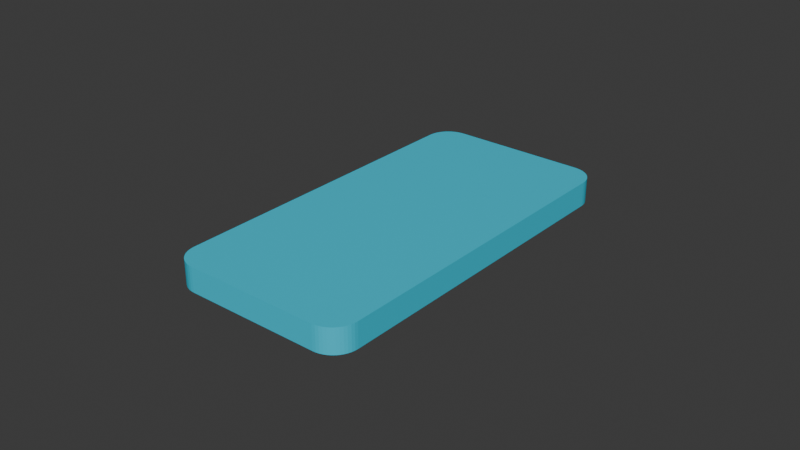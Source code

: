 # Source: display.blend  (saved by Blender 4.4.32; exported with 4.5.12 LTS)
import bpy
from mathutils import Matrix  # noqa: F401  (used for matrix-valued properties, if any)

bpy.ops.wm.read_factory_settings(use_empty=True)
scene = bpy.context.scene
scene.name = 'Scene'

# ---- collections
col_display = bpy.data.collections.new('display'); scene.collection.children.link(col_display)

# ---- materials (node trees are filled in below, after node groups)
mat_material = bpy.data.materials.new('Material')
mat_material.alpha_threshold = 0.0
mat_material.roughness = 0.5
mat_material.line_color = (0.0, 0.0, 0.0, 1.0)

# ---- material node trees
mat_material.use_nodes = True; mat_material.node_tree.nodes.clear()
_N = mat_material.node_tree.nodes; _L = mat_material.node_tree.links
n0 = _N.new('ShaderNodeOutputMaterial'); n0.name = 'Material Output'; n0.location = (300, 300)
n1 = _N.new('ShaderNodeBsdfPrincipled'); n1.name = 'Principled BSDF'; n1.location = (10, 300)
n1.inputs[0].default_value = (0.02282, 0.5993, 0.8022, 1.0)
n1.inputs[3].default_value = 1.45
_L.new(n1.outputs[0], n0.inputs[0])
n0.is_active_output = True

# ---- world
world_world = bpy.data.worlds.new('World'); scene.world = world_world
world_world.use_nodes = True; world_world.node_tree.nodes.clear()
_N = world_world.node_tree.nodes; _L = world_world.node_tree.links
n0 = _N.new('ShaderNodeOutputWorld'); n0.name = 'World Output'; n0.location = (300, 300)
n1 = _N.new('ShaderNodeBackground'); n1.name = 'Background'; n1.location = (10, 300)
n1.inputs[0].default_value = (0.05088, 0.05088, 0.05088, 1.0)
_L.new(n1.outputs[0], n0.inputs[0])
n0.is_active_output = True
world_world.color = (0.05088, 0.05088, 0.05088)
world_world.sun_shadow_jitter_overblur = 0.0

# ---- meshes
me_cube = bpy.data.meshes.new('Cube')
me_cube.from_pydata([(-0.022, 0.06, 0.008), (-0.03, 0.052, 0.008), (-0.02304, 0.05993, 0.008), (-0.02407, 0.05973, 0.008), (-0.02506, 0.05939, 0.008), (-0.026, 0.05893, 0.008), (-0.02687, 0.05835, 0.008), (-0.02766, 0.05766, 0.008), (-0.02835, 0.05687, 0.008), (-0.02893, 0.056, 0.008), (-0.02939, 0.05506, 0.008), (-0.02973, 0.05407, 0.008), (-0.02993, 0.05304, 0.008), (-0.03, 0.052, 0.0), (-0.022, 0.06, 0.0), (-0.02993, 0.05304, 0.0), (-0.02973, 0.05407, 0.0), (-0.02939, 0.05506, 0.0), (-0.02893, 0.056, 0.0), (-0.02835, 0.05687, 0.0), (-0.02766, 0.05766, 0.0), (-0.02687, 0.05835, 0.0), (-0.026, 0.05893, 0.0), (-0.02506, 0.05939, 0.0), (-0.02407, 0.05973, 0.0), (-0.02304, 0.05993, 0.0), (0.03, 0.052, 0.008), (0.022, 0.06, 0.008), (0.02993, 0.05304, 0.008), (0.02973, 0.05407, 0.008), (0.02939, 0.05506, 0.008), (0.02893, 0.056, 0.008), (0.02835, 0.05687, 0.008), (0.02766, 0.05766, 0.008), (0.02687, 0.05835, 0.008), (0.026, 0.05893, 0.008), (0.02506, 0.05939, 0.008), (0.02407, 0.05973, 0.008), (0.02304, 0.05993, 0.008), (0.022, 0.06, 0.0), (0.03, 0.052, 0.0), (0.02304, 0.05993, 0.0), (0.02407, 0.05973, 0.0), (0.02506, 0.05939, 0.0), (0.026, 0.05893, 0.0), (0.02687, 0.05835, 0.0), (0.02766, 0.05766, 0.0), (0.02835, 0.05687, 0.0), (0.02893, 0.056, 0.0), (0.02939, 0.05506, 0.0), (0.02973, 0.05407, 0.0), (0.02993, 0.05304, 0.0), (0.022, -0.06, 0.008), (0.03, -0.052, 0.008), (0.02304, -0.05993, 0.008), (0.02407, -0.05973, 0.008), (0.02506, -0.05939, 0.008), (0.026, -0.05893, 0.008), (0.02687, -0.05835, 0.008), (0.02766, -0.05766, 0.008), (0.02835, -0.05687, 0.008), (0.02893, -0.056, 0.008), (0.02939, -0.05506, 0.008), (0.02973, -0.05407, 0.008), (0.02993, -0.05304, 0.008), (0.03, -0.052, 0.0), (0.022, -0.06, 0.0), (0.02993, -0.05304, 0.0), (0.02973, -0.05407, 0.0), (0.02939, -0.05506, 0.0), (0.02893, -0.056, 0.0), (0.02835, -0.05687, 0.0), (0.02766, -0.05766, 0.0), (0.02687, -0.05835, 0.0), (0.026, -0.05893, 0.0), (0.02506, -0.05939, 0.0), (0.02407, -0.05973, 0.0), (0.02304, -0.05993, 0.0), (-0.03, -0.052, 0.008), (-0.022, -0.06, 0.008), (-0.02993, -0.05304, 0.008), (-0.02973, -0.05407, 0.008), (-0.02939, -0.05506, 0.008), (-0.02893, -0.056, 0.008), (-0.02835, -0.05687, 0.008), (-0.02766, -0.05766, 0.008), (-0.02687, -0.05835, 0.008), (-0.026, -0.05893, 0.008), (-0.02506, -0.05939, 0.008), (-0.02407, -0.05973, 0.008), (-0.02304, -0.05993, 0.008), (-0.022, -0.06, 0.0), (-0.03, -0.052, 0.0), (-0.02304, -0.05993, 0.0), (-0.02407, -0.05973, 0.0), (-0.02506, -0.05939, 0.0), (-0.026, -0.05893, 0.0), (-0.02687, -0.05835, 0.0), (-0.02766, -0.05766, 0.0), (-0.02835, -0.05687, 0.0), (-0.02893, -0.056, 0.0), (-0.02939, -0.05506, 0.0), (-0.02973, -0.05407, 0.0), (-0.02993, -0.05304, 0.0)], [], [(13, 15, 16, 17, 18, 19, 20, 21, 22, 23, 24, 25, 14, 39, 41, 42, 43, 44, 45, 46, 47, 48, 49, 50, 51, 40, 65, 67, 68, 69, 70, 71, 72, 73, 74, 75, 76, 77, 66, 91, 93, 94, 95, 96, 97, 98, 99, 100, 101, 102, 103, 92), (26, 28, 29, 30, 31, 32, 33, 34, 35, 36, 37, 38, 27, 0, 2, 3, 4, 5, 6, 7, 8, 9, 10, 11, 12, 1, 78, 80, 81, 82, 83, 84, 85, 86, 87, 88, 89, 90, 79, 52, 54, 55, 56, 57, 58, 59, 60, 61, 62, 63, 64, 53), (0, 14, 25, 2), (2, 25, 24, 3), (3, 24, 23, 4), (4, 23, 22, 5), (5, 22, 21, 6), (6, 21, 20, 7), (7, 20, 19, 8), (8, 19, 18, 9), (9, 18, 17, 10), (10, 17, 16, 11), (11, 16, 15, 12), (12, 15, 13, 1), (92, 78, 1, 13), (26, 40, 51, 28), (28, 51, 50, 29), (29, 50, 49, 30), (30, 49, 48, 31), (31, 48, 47, 32), (32, 47, 46, 33), (33, 46, 45, 34), (34, 45, 44, 35), (35, 44, 43, 36), (36, 43, 42, 37), (37, 42, 41, 38), (38, 41, 39, 27), (14, 0, 27, 39), (52, 66, 77, 54), (54, 77, 76, 55), (55, 76, 75, 56), (56, 75, 74, 57), (57, 74, 73, 58), (58, 73, 72, 59), (59, 72, 71, 60), (60, 71, 70, 61), (61, 70, 69, 62), (62, 69, 68, 63), (63, 68, 67, 64), (64, 67, 65, 53), (40, 26, 53, 65), (91, 79, 90, 93), (93, 90, 89, 94), (94, 89, 88, 95), (95, 88, 87, 96), (96, 87, 86, 97), (97, 86, 85, 98), (98, 85, 84, 99), (99, 84, 83, 100), (100, 83, 82, 101), (101, 82, 81, 102), (102, 81, 80, 103), (103, 80, 78, 92), (66, 52, 79, 91)])
_uv = me_cube.uv_layers.new(name='UVMap')
_uv.uv.foreach_set('vector', [0.125, 0.5167, 0.1253, 0.5145, 0.1261, 0.5124, 0.1275, 0.5103, 0.1295, 0.5083, 0.1319, 0.5065, 0.1348, 0.5049, 0.138, 0.5034, 0.1417, 0.5022, 0.1456, 0.5013, 0.1497, 0.5006, 0.154, 0.5001, 0.1583, 0.5, 0.3417, 0.5, 0.346, 0.5001, 0.3503, 0.5006, 0.3544, 0.5013, 0.3583, 0.5022, 0.362, 0.5034, 0.3652, 0.5049, 0.3681, 0.5065, 0.3705, 0.5083, 0.3725, 0.5103, 0.3739, 0.5124, 0.3747, 0.5145, 0.375, 0.5167, 0.375, 0.7333, 0.3747, 0.7355, 0.3739, 0.7376, 0.3725, 0.7397, 0.3705, 0.7417, 0.3681, 0.7435, 0.3652, 0.7451, 0.362, 0.7466, 0.3583, 0.7478, 0.3544, 0.7487, 0.3503, 0.7494, 0.346, 0.7499, 0.3417, 0.75, 0.1583, 0.75, 0.154, 0.7499, 0.1497, 0.7494, 0.1456, 0.7487, 0.1417, 0.7478, 0.138, 0.7466, 0.1348, 0.7451, 0.1319, 0.7435, 0.1295, 0.7417, 0.1275, 0.7397, 0.1261, 0.7376, 0.1253, 0.7355, 0.125, 0.7333, 0.625, 0.5167, 0.6253, 0.5145, 0.6261, 0.5124, 0.6275, 0.5103, 0.6295, 0.5083, 0.6319, 0.5065, 0.6348, 0.5049, 0.638, 0.5034, 0.6417, 0.5022, 0.6456, 0.5013, 0.6497, 0.5006, 0.654, 0.5001, 0.6583, 0.5, 0.8417, 0.5, 0.846, 0.5001, 0.8503, 0.5006, 0.8544, 0.5013, 0.8583, 0.5022, 0.862, 0.5034, 0.8652, 0.5049, 0.8681, 0.5065, 0.8705, 0.5083, 0.8725, 0.5103, 0.8739, 0.5124, 0.8747, 0.5145, 0.875, 0.5167, 0.875, 0.7333, 0.8747, 0.7355, 0.8739, 0.7376, 0.8725, 0.7397, 0.8705, 0.7417, 0.8681, 0.7435, 0.8652, 0.7451, 0.862, 0.7466, 0.8583, 0.7478, 0.8544, 0.7487, 0.8503, 0.7494, 0.846, 0.7499, 0.8417, 0.75, 0.6583, 0.75, 0.654, 0.7499, 0.6497, 0.7494, 0.6456, 0.7487, 0.6417, 0.7478, 0.638, 0.7466, 0.6348, 0.7451, 0.6319, 0.7435, 0.6295, 0.7417, 0.6275, 0.7397, 0.6261, 0.7376, 0.6253, 0.7355, 0.625, 0.7333, 0.625, 0.2833, 0.375, 0.2833, 0.375, 0.279, 0.625, 0.279, 0.625, 0.279, 0.375, 0.279, 0.375, 0.2747, 0.625, 0.2747, 0.625, 0.2747, 0.375, 0.2747, 0.375, 0.2706, 0.625, 0.2706, 0.625, 0.2706, 0.375, 0.2706, 0.375, 0.2667, 0.625, 0.2667, 0.625, 0.2667, 0.375, 0.2667, 0.375, 0.263, 0.625, 0.263, 0.625, 0.263, 0.375, 0.263, 0.375, 0.25, 0.625, 0.25, 0.625, 0.25, 0.375, 0.25, 0.375, 0.2435, 0.625, 0.2435, 0.625, 0.2435, 0.375, 0.2435, 0.375, 0.2417, 0.625, 0.2417, 0.625, 0.2417, 0.375, 0.2417, 0.375, 0.2397, 0.625, 0.2397, 0.625, 0.2397, 0.375, 0.2397, 0.375, 0.2376, 0.625, 0.2376, 0.625, 0.2376, 0.375, 0.2376, 0.375, 0.2355, 0.625, 0.2355, 0.625, 0.2355, 0.375, 0.2355, 0.375, 0.2333, 0.625, 0.2333, 0.375, 0.01667, 0.625, 0.01667, 0.625, 0.2333, 0.375, 0.2333, 0.625, 0.5167, 0.375, 0.5167, 0.375, 0.5145, 0.625, 0.5145, 0.625, 0.5145, 0.375, 0.5145, 0.375, 0.5124, 0.625, 0.5124, 0.625, 0.5124, 0.375, 0.5124, 0.375, 0.5103, 0.625, 0.5103, 0.625, 0.5103, 0.375, 0.5103, 0.375, 0.5083, 0.625, 0.5083, 0.625, 0.5083, 0.375, 0.5083, 0.375, 0.5065, 0.625, 0.5065, 0.625, 0.5065, 0.375, 0.5065, 0.375, 0.5, 0.625, 0.5, 0.625, 0.5, 0.375, 0.5, 0.375, 0.487, 0.625, 0.487, 0.625, 0.487, 0.375, 0.487, 0.375, 0.4833, 0.625, 0.4833, 0.625, 0.4833, 0.375, 0.4833, 0.375, 0.4794, 0.625, 0.4794, 0.625, 0.4794, 0.375, 0.4794, 0.375, 0.4753, 0.625, 0.4753, 0.625, 0.4753, 0.375, 0.4753, 0.375, 0.471, 0.625, 0.471, 0.625, 0.471, 0.375, 0.471, 0.375, 0.4667, 0.625, 0.4667, 0.375, 0.2833, 0.625, 0.2833, 0.625, 0.4667, 0.375, 0.4667, 0.625, 0.7833, 0.375, 0.7833, 0.375, 0.779, 0.625, 0.779, 0.625, 0.779, 0.375, 0.779, 0.375, 0.7747, 0.625, 0.7747, 0.625, 0.7747, 0.375, 0.7747, 0.375, 0.7706, 0.625, 0.7706, 0.625, 0.7706, 0.375, 0.7706, 0.375, 0.7667, 0.625, 0.7667, 0.625, 0.7667, 0.375, 0.7667, 0.375, 0.763, 0.625, 0.763, 0.625, 0.763, 0.375, 0.763, 0.375, 0.75, 0.625, 0.75, 0.625, 0.75, 0.375, 0.75, 0.375, 0.7435, 0.625, 0.7435, 0.625, 0.7435, 0.375, 0.7435, 0.375, 0.7417, 0.625, 0.7417, 0.625, 0.7417, 0.375, 0.7417, 0.375, 0.7397, 0.625, 0.7397, 0.625, 0.7397, 0.375, 0.7397, 0.375, 0.7376, 0.625, 0.7376, 0.625, 0.7376, 0.375, 0.7376, 0.375, 0.7355, 0.625, 0.7355, 0.625, 0.7355, 0.375, 0.7355, 0.375, 0.7333, 0.625, 0.7333, 0.375, 0.5167, 0.625, 0.5167, 0.625, 0.7333, 0.375, 0.7333, 0.375, 0.9667, 0.625, 0.9667, 0.625, 0.971, 0.375, 0.971, 0.375, 0.971, 0.625, 0.971, 0.625, 0.9753, 0.375, 0.9753, 0.375, 0.9753, 0.625, 0.9753, 0.625, 0.9794, 0.375, 0.9794, 0.375, 0.9794, 0.625, 0.9794, 0.625, 0.9833, 0.375, 0.9833, 0.375, 0.9833, 0.625, 0.9833, 0.625, 0.987, 0.375, 0.987, 0.375, 0.987, 0.625, 0.987, 0.625, 1.0, 0.375, 1.0, 0.375, 0.0, 0.625, 0.0, 0.625, 0.006521, 0.375, 0.006521, 0.375, 0.006521, 0.625, 0.006521, 0.625, 0.008333, 0.375, 0.008333, 0.375, 0.008333, 0.625, 0.008333, 0.625, 0.01029, 0.375, 0.01029, 0.375, 0.01029, 0.625, 0.01029, 0.625, 0.01235, 0.375, 0.01235, 0.375, 0.01235, 0.625, 0.01235, 0.625, 0.01449, 0.375, 0.01449, 0.375, 0.01449, 0.625, 0.01449, 0.625, 0.01667, 0.375, 0.01667, 0.375, 0.7833, 0.625, 0.7833, 0.625, 0.9667, 0.375, 0.9667])
me_cube.materials.append(mat_material)
me_cube.use_mirror_vertex_groups = False
me_cube.update()

# ---- objects
ob_cube = bpy.data.objects.new('Cube', me_cube)

# ---- transforms, parenting, visibility, modifiers, constraints
ob_cube.location = (0.0, 0.0, 0.0)
ob_cube.lock_rotations_4d = False
ob_cube.empty_display_type = 'ARROWS'
ob_cube.lineart.crease_threshold = 0.0

# ---- collection membership
col_display.objects.link(ob_cube)

# ---- scene / render settings (as saved in the file)
scene.frame_start = 1; scene.frame_end = 250; scene.frame_set(1)
scene.render.engine = 'BLENDER_EEVEE_NEXT'
bpy.context.view_layer.update()

# ---- added for rendering (the .blend has no active camera and no usable light): camera, sun
cam_auto = bpy.data.cameras.new('AutoCamera')
cam_auto.lens = 50.0
cam_auto.sensor_width = 36.0
cam_auto.clip_end = 1000.0
ob_auto_camera = bpy.data.objects.new('AutoCamera', cam_auto)
scene.collection.objects.link(ob_auto_camera)
ob_auto_camera.location = (0.185045, -0.222054, 0.152036)
ob_auto_camera.rotation_euler = (1.09748, -7.21219e-08, 0.694738)
scene.camera = ob_auto_camera
light_auto_sun = bpy.data.lights.new('AutoSun', 'SUN')
light_auto_sun.energy = 3.0
light_auto_sun.angle = 0.0523599
ob_auto_sun = bpy.data.objects.new('AutoSun', light_auto_sun)
scene.collection.objects.link(ob_auto_sun)
ob_auto_sun.rotation_euler = (0.872665, 0.174533, 0.523599)
bpy.context.view_layer.update()

